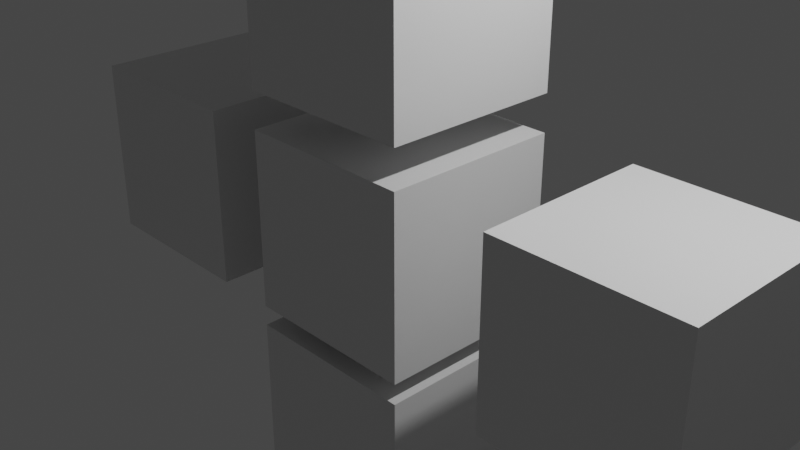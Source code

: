 # Source: something-02.blend  (saved by Blender 2.90.8; exported with 4.5.12 LTS)
import bpy
from mathutils import Matrix  # noqa: F401  (used for matrix-valued properties, if any)

bpy.ops.wm.read_factory_settings(use_empty=True)
scene = bpy.context.scene
scene.name = 'Scene'

# ---- collections
col_collection = bpy.data.collections.new('Collection'); scene.collection.children.link(col_collection)

# ---- materials (node trees are filled in below, after node groups)
mat_material = bpy.data.materials.new('Material')
mat_material.alpha_threshold = 0.0
mat_material.use_transparent_shadow = False
mat_material.line_color = (0.0, 0.0, 0.0, 1.0)

# ---- material node trees
mat_material.use_nodes = True; mat_material.node_tree.nodes.clear()
_N = mat_material.node_tree.nodes; _L = mat_material.node_tree.links
n0 = _N.new('ShaderNodeOutputMaterial'); n0.name = 'Material Output'; n0.location = (300, 300)
n1 = _N.new('ShaderNodeBsdfPrincipled'); n1.name = 'Principled BSDF'; n1.location = (10, 300)
n1.distribution = 'GGX'
n1.subsurface_method = 'BURLEY'
n1.inputs[2].default_value = 0.4
n1.inputs[3].default_value = 1.45
n1.inputs[27].default_value = (0.0, 0.0, 0.0, 1.0)
n1.inputs[28].default_value = 1.0
_L.new(n1.outputs[0], n0.inputs[0])
n0.is_active_output = True

# ---- world
world_world = bpy.data.worlds.new('World'); scene.world = world_world
world_world.use_nodes = True; world_world.node_tree.nodes.clear()
_N = world_world.node_tree.nodes; _L = world_world.node_tree.links
n0 = _N.new('ShaderNodeOutputWorld'); n0.name = 'World Output'; n0.location = (300, 300)
n1 = _N.new('ShaderNodeBackground'); n1.name = 'Background'; n1.location = (10, 300)
n1.inputs[0].default_value = (0.05088, 0.05088, 0.05088, 1.0)
_L.new(n1.outputs[0], n0.inputs[0])
n0.is_active_output = True
world_world.color = (0.05088, 0.05088, 0.05088)
world_world.use_sun_shadow = False
world_world.sun_shadow_jitter_overblur = 0.0

# ---- cameras
cam_camera = bpy.data.cameras.new('Camera')
cam_camera.clip_end = 100.0
cam_camera.ortho_scale = 7.314

# ---- lights
light_light = bpy.data.lights.new('Light', 'POINT')
light_light.transmission_factor = 0.0
light_light.energy = 1000.0
light_light.shadow_soft_size = 0.1
light_light.shadow_maximum_resolution = 0.006
light_light.use_absolute_resolution = True

# ---- meshes
me_cube = bpy.data.meshes.new('Cube')
me_cube.from_pydata([(1.0, 1.0, 1.0), (1.0, 1.0, -1.0), (1.0, -1.0, 1.0), (1.0, -1.0, -1.0), (-1.0, 1.0, 1.0), (-1.0, 1.0, -1.0), (-1.0, -1.0, 1.0), (-1.0, -1.0, -1.0)], [], [(0, 4, 6, 2), (3, 2, 6, 7), (7, 6, 4, 5), (5, 1, 3, 7), (1, 0, 2, 3), (5, 4, 0, 1)])
_uv = me_cube.uv_layers.new(name='UVMap')
_uv.uv.foreach_set('vector', [0.625, 0.5, 0.875, 0.5, 0.875, 0.75, 0.625, 0.75, 0.375, 0.75, 0.625, 0.75, 0.625, 1.0, 0.375, 1.0, 0.375, 0.0, 0.625, 0.0, 0.625, 0.25, 0.375, 0.25, 0.125, 0.5, 0.375, 0.5, 0.375, 0.75, 0.125, 0.75, 0.375, 0.5, 0.625, 0.5, 0.625, 0.75, 0.375, 0.75, 0.375, 0.25, 0.625, 0.25, 0.625, 0.5, 0.375, 0.5])
me_cube.materials.append(mat_material)
me_cube.use_remesh_preserve_volume = False
me_cube.use_remesh_preserve_attributes = False
me_cube.use_mirror_vertex_groups = False
me_cube.update()
me_cube_001 = bpy.data.meshes.new('Cube.001')
me_cube_001.from_pydata([(1.0, 1.0, 1.0), (1.0, 1.0, -1.0), (1.0, -1.0, 1.0), (1.0, -1.0, -1.0), (-1.0, 1.0, 1.0), (-1.0, 1.0, -1.0), (-1.0, -1.0, 1.0), (-1.0, -1.0, -1.0)], [], [(0, 4, 6, 2), (3, 2, 6, 7), (7, 6, 4, 5), (5, 1, 3, 7), (1, 0, 2, 3), (5, 4, 0, 1)])
_uv = me_cube_001.uv_layers.new(name='UVMap')
_uv.uv.foreach_set('vector', [0.625, 0.5, 0.875, 0.5, 0.875, 0.75, 0.625, 0.75, 0.375, 0.75, 0.625, 0.75, 0.625, 1.0, 0.375, 1.0, 0.375, 0.0, 0.625, 0.0, 0.625, 0.25, 0.375, 0.25, 0.125, 0.5, 0.375, 0.5, 0.375, 0.75, 0.125, 0.75, 0.375, 0.5, 0.625, 0.5, 0.625, 0.75, 0.375, 0.75, 0.375, 0.25, 0.625, 0.25, 0.625, 0.5, 0.375, 0.5])
me_cube_001.materials.append(mat_material)
me_cube_001.use_remesh_preserve_volume = False
me_cube_001.use_remesh_preserve_attributes = False
me_cube_001.use_mirror_vertex_groups = False
me_cube_001.update()
me_cube_002 = bpy.data.meshes.new('Cube.002')
me_cube_002.from_pydata([(1.0, 1.0, 1.0), (1.0, 1.0, -1.0), (1.0, -1.0, 1.0), (1.0, -1.0, -1.0), (-1.0, 1.0, 1.0), (-1.0, 1.0, -1.0), (-1.0, -1.0, 1.0), (-1.0, -1.0, -1.0)], [], [(0, 4, 6, 2), (3, 2, 6, 7), (7, 6, 4, 5), (5, 1, 3, 7), (1, 0, 2, 3), (5, 4, 0, 1)])
_uv = me_cube_002.uv_layers.new(name='UVMap')
_uv.uv.foreach_set('vector', [0.625, 0.5, 0.875, 0.5, 0.875, 0.75, 0.625, 0.75, 0.375, 0.75, 0.625, 0.75, 0.625, 1.0, 0.375, 1.0, 0.375, 0.0, 0.625, 0.0, 0.625, 0.25, 0.375, 0.25, 0.125, 0.5, 0.375, 0.5, 0.375, 0.75, 0.125, 0.75, 0.375, 0.5, 0.625, 0.5, 0.625, 0.75, 0.375, 0.75, 0.375, 0.25, 0.625, 0.25, 0.625, 0.5, 0.375, 0.5])
me_cube_002.materials.append(mat_material)
me_cube_002.use_remesh_preserve_volume = False
me_cube_002.use_remesh_preserve_attributes = False
me_cube_002.use_mirror_vertex_groups = False
me_cube_002.update()
me_cube_003 = bpy.data.meshes.new('Cube.003')
me_cube_003.from_pydata([(1.0, 1.0, 1.0), (1.0, 1.0, -1.0), (1.0, -1.0, 1.0), (1.0, -1.0, -1.0), (-1.0, 1.0, 1.0), (-1.0, 1.0, -1.0), (-1.0, -1.0, 1.0), (-1.0, -1.0, -1.0)], [], [(0, 4, 6, 2), (3, 2, 6, 7), (7, 6, 4, 5), (5, 1, 3, 7), (1, 0, 2, 3), (5, 4, 0, 1)])
_uv = me_cube_003.uv_layers.new(name='UVMap')
_uv.uv.foreach_set('vector', [0.625, 0.5, 0.875, 0.5, 0.875, 0.75, 0.625, 0.75, 0.375, 0.75, 0.625, 0.75, 0.625, 1.0, 0.375, 1.0, 0.375, 0.0, 0.625, 0.0, 0.625, 0.25, 0.375, 0.25, 0.125, 0.5, 0.375, 0.5, 0.375, 0.75, 0.125, 0.75, 0.375, 0.5, 0.625, 0.5, 0.625, 0.75, 0.375, 0.75, 0.375, 0.25, 0.625, 0.25, 0.625, 0.5, 0.375, 0.5])
me_cube_003.materials.append(mat_material)
me_cube_003.use_remesh_preserve_volume = False
me_cube_003.use_remesh_preserve_attributes = False
me_cube_003.use_mirror_vertex_groups = False
me_cube_003.update()
me_cube_004 = bpy.data.meshes.new('Cube.004')
me_cube_004.from_pydata([(1.0, 1.0, 1.0), (1.0, 1.0, -1.0), (1.0, -1.0, 1.0), (1.0, -1.0, -1.0), (-1.0, 1.0, 1.0), (-1.0, 1.0, -1.0), (-1.0, -1.0, 1.0), (-1.0, -1.0, -1.0)], [], [(0, 4, 6, 2), (3, 2, 6, 7), (7, 6, 4, 5), (5, 1, 3, 7), (1, 0, 2, 3), (5, 4, 0, 1)])
_uv = me_cube_004.uv_layers.new(name='UVMap')
_uv.uv.foreach_set('vector', [0.625, 0.5, 0.875, 0.5, 0.875, 0.75, 0.625, 0.75, 0.375, 0.75, 0.625, 0.75, 0.625, 1.0, 0.375, 1.0, 0.375, 0.0, 0.625, 0.0, 0.625, 0.25, 0.375, 0.25, 0.125, 0.5, 0.375, 0.5, 0.375, 0.75, 0.125, 0.75, 0.375, 0.5, 0.625, 0.5, 0.625, 0.75, 0.375, 0.75, 0.375, 0.25, 0.625, 0.25, 0.625, 0.5, 0.375, 0.5])
me_cube_004.materials.append(mat_material)
me_cube_004.use_remesh_preserve_volume = False
me_cube_004.use_remesh_preserve_attributes = False
me_cube_004.use_mirror_vertex_groups = False
me_cube_004.update()

# ---- objects
ob_cube = bpy.data.objects.new('Cube', me_cube)
ob_light = bpy.data.objects.new('Light', light_light)
ob_camera = bpy.data.objects.new('Camera', cam_camera)
ob_cube_001 = bpy.data.objects.new('Cube.001', me_cube_001)
ob_cube_002 = bpy.data.objects.new('Cube.002', me_cube_002)
ob_cube_003 = bpy.data.objects.new('Cube.003', me_cube_003)
ob_cube_004 = bpy.data.objects.new('Cube.004', me_cube_004)

# ---- transforms, parenting, visibility, modifiers, constraints
ob_cube.location = (0.0, 0.0, -2.279)
ob_cube.lock_rotations_4d = False
ob_cube.empty_display_type = 'ARROWS'
ob_cube.lineart.crease_threshold = 0.0
ob_light.location = (4.076, 1.005, 5.904)
ob_light.rotation_euler = (0.6503, 0.05522, 1.866)
ob_light.lock_rotations_4d = False
ob_light.empty_display_type = 'ARROWS'
ob_light.color = (0.0, 0.0, 0.0, 0.0)
ob_light.lineart.crease_threshold = 0.0
ob_camera.location = (7.359, -6.926, 4.958)
ob_camera.rotation_euler = (1.109, 0.0, 0.8149)
ob_camera.lock_rotations_4d = False
ob_camera.empty_display_type = 'ARROWS'
ob_camera.color = (0.0, 0.0, 0.0, 0.0)
ob_camera.display_type = 'WIRE'
ob_camera.lineart.crease_threshold = 0.0
ob_cube_001.location = (0.0, 0.0, -0.05041)
ob_cube_001.lock_rotations_4d = False
ob_cube_001.empty_display_type = 'ARROWS'
ob_cube_001.lineart.crease_threshold = 0.0
ob_cube_002.location = (-2.709, 0.0, -0.05041)
ob_cube_002.lock_rotations_4d = False
ob_cube_002.empty_display_type = 'ARROWS'
ob_cube_002.lineart.crease_threshold = 0.0
ob_cube_003.location = (3.044, 0.0, -0.05041)
ob_cube_003.lock_rotations_4d = False
ob_cube_003.empty_display_type = 'ARROWS'
ob_cube_003.lineart.crease_threshold = 0.0
ob_cube_004.location = (0.0, 0.0, 2.358)
ob_cube_004.lock_rotations_4d = False
ob_cube_004.empty_display_type = 'ARROWS'
ob_cube_004.lineart.crease_threshold = 0.0

# ---- collection membership
col_collection.objects.link(ob_cube)
col_collection.objects.link(ob_light)
col_collection.objects.link(ob_camera)
col_collection.objects.link(ob_cube_001)
col_collection.objects.link(ob_cube_002)
col_collection.objects.link(ob_cube_003)
col_collection.objects.link(ob_cube_004)

# ---- scene / render settings (as saved in the file)
scene.camera = ob_camera
scene.frame_start = 1; scene.frame_end = 250; scene.frame_set(1)
scene.render.engine = 'BLENDER_EEVEE_NEXT'
scene.cycles.use_denoising = False
scene.cycles.samples = 128
scene.cycles.sampling_pattern = 'TABULATED_SOBOL'
scene.cycles.use_adaptive_sampling = False
scene.cycles.use_light_tree = False
scene.view_settings.view_transform = 'Filmic'
bpy.context.view_layer.update()
